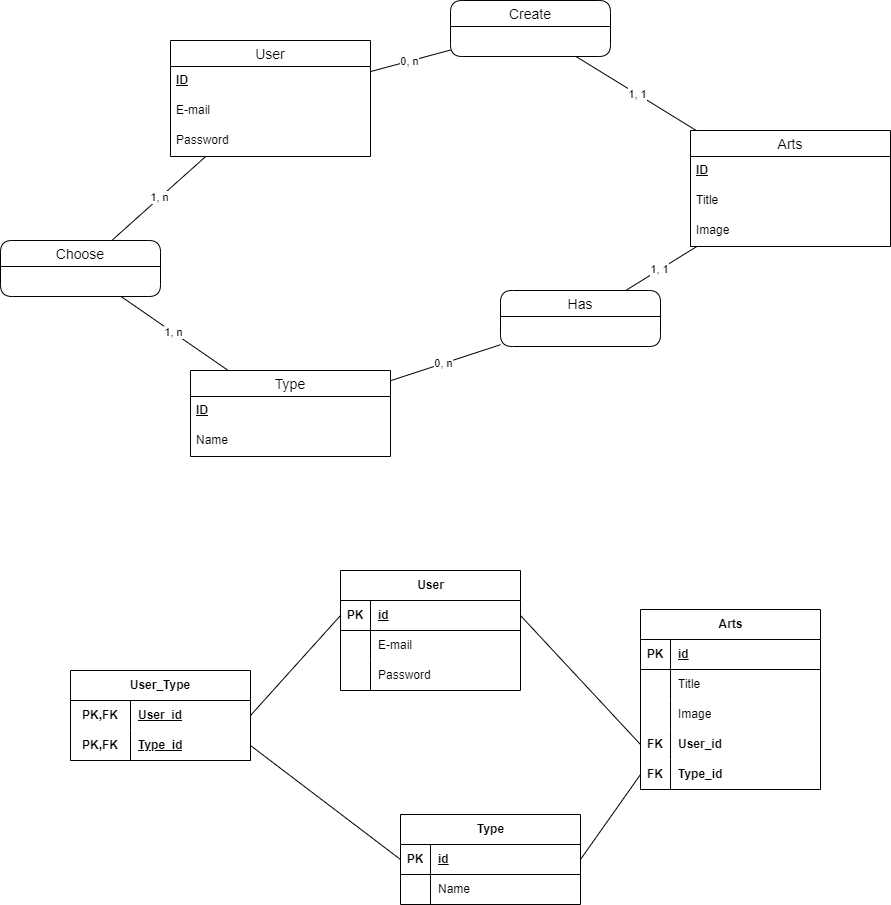

The diagram above was exported from draw.io. Its source (the exported page's mxGraphModel, read from the mxfile embedded in the PNG):
<mxGraphModel dx="2763" dy="572" grid="1" gridSize="10" guides="1" tooltips="1" connect="1" arrows="1" fold="1" page="1" pageScale="1" pageWidth="827" pageHeight="1169" math="0" shadow="0">
  <root>
    <mxCell id="0" />
    <mxCell id="1" parent="0" />
    <mxCell id="CGCOkZ0FMvzYY2Kh0x0B-45" value="User" style="swimlane;fontStyle=0;childLayout=stackLayout;horizontal=1;startSize=26;horizontalStack=0;resizeParent=1;resizeParentMax=0;resizeLast=0;collapsible=1;marginBottom=0;align=center;fontSize=14;" parent="1" vertex="1">
      <mxGeometry x="60" y="600" width="200" height="116" as="geometry" />
    </mxCell>
    <mxCell id="CGCOkZ0FMvzYY2Kh0x0B-46" value="&lt;u style=&quot;border-color: var(--border-color);&quot;&gt;&lt;b style=&quot;border-color: var(--border-color);&quot;&gt;ID&lt;/b&gt;&lt;/u&gt;" style="text;strokeColor=none;fillColor=none;spacingLeft=4;spacingRight=4;overflow=hidden;rotatable=0;points=[[0,0.5],[1,0.5]];portConstraint=eastwest;fontSize=12;whiteSpace=wrap;html=1;" parent="CGCOkZ0FMvzYY2Kh0x0B-45" vertex="1">
      <mxGeometry y="26" width="200" height="30" as="geometry" />
    </mxCell>
    <mxCell id="CGCOkZ0FMvzYY2Kh0x0B-47" value="E-mail" style="text;strokeColor=none;fillColor=none;spacingLeft=4;spacingRight=4;overflow=hidden;rotatable=0;points=[[0,0.5],[1,0.5]];portConstraint=eastwest;fontSize=12;whiteSpace=wrap;html=1;" parent="CGCOkZ0FMvzYY2Kh0x0B-45" vertex="1">
      <mxGeometry y="56" width="200" height="30" as="geometry" />
    </mxCell>
    <mxCell id="CGCOkZ0FMvzYY2Kh0x0B-48" value="Password" style="text;strokeColor=none;fillColor=none;spacingLeft=4;spacingRight=4;overflow=hidden;rotatable=0;points=[[0,0.5],[1,0.5]];portConstraint=eastwest;fontSize=12;whiteSpace=wrap;html=1;" parent="CGCOkZ0FMvzYY2Kh0x0B-45" vertex="1">
      <mxGeometry y="86" width="200" height="30" as="geometry" />
    </mxCell>
    <mxCell id="CGCOkZ0FMvzYY2Kh0x0B-50" value="Arts" style="swimlane;fontStyle=0;childLayout=stackLayout;horizontal=1;startSize=26;horizontalStack=0;resizeParent=1;resizeParentMax=0;resizeLast=0;collapsible=1;marginBottom=0;align=center;fontSize=14;" parent="1" vertex="1">
      <mxGeometry x="580" y="690" width="200" height="116" as="geometry" />
    </mxCell>
    <mxCell id="CGCOkZ0FMvzYY2Kh0x0B-52" value="ID" style="text;strokeColor=none;fillColor=none;spacingLeft=4;spacingRight=4;overflow=hidden;rotatable=0;points=[[0,0.5],[1,0.5]];portConstraint=eastwest;fontSize=12;whiteSpace=wrap;html=1;fontStyle=5" parent="CGCOkZ0FMvzYY2Kh0x0B-50" vertex="1">
      <mxGeometry y="26" width="200" height="30" as="geometry" />
    </mxCell>
    <mxCell id="CGCOkZ0FMvzYY2Kh0x0B-53" value="Title" style="text;strokeColor=none;fillColor=none;spacingLeft=4;spacingRight=4;overflow=hidden;rotatable=0;points=[[0,0.5],[1,0.5]];portConstraint=eastwest;fontSize=12;whiteSpace=wrap;html=1;" parent="CGCOkZ0FMvzYY2Kh0x0B-50" vertex="1">
      <mxGeometry y="56" width="200" height="30" as="geometry" />
    </mxCell>
    <mxCell id="CGCOkZ0FMvzYY2Kh0x0B-54" value="Image" style="text;strokeColor=none;fillColor=none;spacingLeft=4;spacingRight=4;overflow=hidden;rotatable=0;points=[[0,0.5],[1,0.5]];portConstraint=eastwest;fontSize=12;whiteSpace=wrap;html=1;" parent="CGCOkZ0FMvzYY2Kh0x0B-50" vertex="1">
      <mxGeometry y="86" width="200" height="30" as="geometry" />
    </mxCell>
    <mxCell id="CGCOkZ0FMvzYY2Kh0x0B-56" value="Type" style="swimlane;fontStyle=0;childLayout=stackLayout;horizontal=1;startSize=26;horizontalStack=0;resizeParent=1;resizeParentMax=0;resizeLast=0;collapsible=1;marginBottom=0;align=center;fontSize=14;" parent="1" vertex="1">
      <mxGeometry x="80" y="930" width="200" height="86" as="geometry" />
    </mxCell>
    <mxCell id="CGCOkZ0FMvzYY2Kh0x0B-57" value="&lt;u style=&quot;border-color: var(--border-color);&quot;&gt;&lt;b style=&quot;border-color: var(--border-color);&quot;&gt;ID&lt;/b&gt;&lt;/u&gt;" style="text;strokeColor=none;fillColor=none;spacingLeft=4;spacingRight=4;overflow=hidden;rotatable=0;points=[[0,0.5],[1,0.5]];portConstraint=eastwest;fontSize=12;whiteSpace=wrap;html=1;" parent="CGCOkZ0FMvzYY2Kh0x0B-56" vertex="1">
      <mxGeometry y="26" width="200" height="30" as="geometry" />
    </mxCell>
    <mxCell id="CGCOkZ0FMvzYY2Kh0x0B-59" value="Name" style="text;strokeColor=none;fillColor=none;spacingLeft=4;spacingRight=4;overflow=hidden;rotatable=0;points=[[0,0.5],[1,0.5]];portConstraint=eastwest;fontSize=12;whiteSpace=wrap;html=1;" parent="CGCOkZ0FMvzYY2Kh0x0B-56" vertex="1">
      <mxGeometry y="56" width="200" height="30" as="geometry" />
    </mxCell>
    <mxCell id="CGCOkZ0FMvzYY2Kh0x0B-62" value="0, n" style="endArrow=none;html=1;rounded=0;" parent="1" source="CGCOkZ0FMvzYY2Kh0x0B-45" target="CGCOkZ0FMvzYY2Kh0x0B-69" edge="1">
      <mxGeometry relative="1" as="geometry">
        <mxPoint x="280" y="740" as="sourcePoint" />
        <mxPoint x="440" y="740" as="targetPoint" />
      </mxGeometry>
    </mxCell>
    <mxCell id="CGCOkZ0FMvzYY2Kh0x0B-69" value="Create" style="swimlane;fontStyle=0;childLayout=stackLayout;horizontal=1;startSize=26;horizontalStack=0;resizeParent=1;resizeParentMax=0;resizeLast=0;collapsible=1;marginBottom=0;align=center;fontSize=14;rounded=1;" parent="1" vertex="1">
      <mxGeometry x="340" y="560" width="160" height="56" as="geometry" />
    </mxCell>
    <mxCell id="CGCOkZ0FMvzYY2Kh0x0B-75" value="Has" style="swimlane;fontStyle=0;childLayout=stackLayout;horizontal=1;startSize=26;horizontalStack=0;resizeParent=1;resizeParentMax=0;resizeLast=0;collapsible=1;marginBottom=0;align=center;fontSize=14;rounded=1;" parent="1" vertex="1">
      <mxGeometry x="390" y="850" width="160" height="56" as="geometry" />
    </mxCell>
    <mxCell id="CGCOkZ0FMvzYY2Kh0x0B-79" value="0, n" style="endArrow=none;html=1;rounded=0;" parent="1" source="CGCOkZ0FMvzYY2Kh0x0B-56" target="CGCOkZ0FMvzYY2Kh0x0B-75" edge="1">
      <mxGeometry relative="1" as="geometry">
        <mxPoint x="280" y="730" as="sourcePoint" />
        <mxPoint x="440" y="730" as="targetPoint" />
      </mxGeometry>
    </mxCell>
    <mxCell id="CGCOkZ0FMvzYY2Kh0x0B-80" value="1, 1" style="endArrow=none;html=1;rounded=0;" parent="1" source="CGCOkZ0FMvzYY2Kh0x0B-75" target="CGCOkZ0FMvzYY2Kh0x0B-50" edge="1">
      <mxGeometry relative="1" as="geometry">
        <mxPoint x="280" y="730" as="sourcePoint" />
        <mxPoint x="440" y="730" as="targetPoint" />
      </mxGeometry>
    </mxCell>
    <mxCell id="CGCOkZ0FMvzYY2Kh0x0B-73" value="1, 1" style="endArrow=none;html=1;rounded=0;" parent="1" source="CGCOkZ0FMvzYY2Kh0x0B-69" target="CGCOkZ0FMvzYY2Kh0x0B-50" edge="1">
      <mxGeometry relative="1" as="geometry">
        <mxPoint x="430" y="700" as="sourcePoint" />
        <mxPoint x="590" y="700" as="targetPoint" />
      </mxGeometry>
    </mxCell>
    <mxCell id="CGCOkZ0FMvzYY2Kh0x0B-81" value="Choose" style="swimlane;fontStyle=0;childLayout=stackLayout;horizontal=1;startSize=26;horizontalStack=0;resizeParent=1;resizeParentMax=0;resizeLast=0;collapsible=1;marginBottom=0;align=center;fontSize=14;rounded=1;" parent="1" vertex="1">
      <mxGeometry x="-110" y="800" width="160" height="56" as="geometry" />
    </mxCell>
    <mxCell id="CGCOkZ0FMvzYY2Kh0x0B-82" value="1, n" style="endArrow=none;html=1;rounded=0;" parent="1" source="CGCOkZ0FMvzYY2Kh0x0B-81" target="CGCOkZ0FMvzYY2Kh0x0B-45" edge="1">
      <mxGeometry relative="1" as="geometry">
        <mxPoint x="280" y="830" as="sourcePoint" />
        <mxPoint x="440" y="830" as="targetPoint" />
      </mxGeometry>
    </mxCell>
    <mxCell id="CGCOkZ0FMvzYY2Kh0x0B-83" value="1, n" style="endArrow=none;html=1;rounded=0;" parent="1" source="CGCOkZ0FMvzYY2Kh0x0B-81" target="CGCOkZ0FMvzYY2Kh0x0B-56" edge="1">
      <mxGeometry relative="1" as="geometry">
        <mxPoint x="280" y="830" as="sourcePoint" />
        <mxPoint x="440" y="830" as="targetPoint" />
      </mxGeometry>
    </mxCell>
    <mxCell id="naBl0tSHxMyBBA7llZ0T-4" value="User" style="shape=table;startSize=30;container=1;collapsible=1;childLayout=tableLayout;fixedRows=1;rowLines=0;fontStyle=1;align=center;resizeLast=1;html=1;" parent="1" vertex="1">
      <mxGeometry x="230" y="1130" width="180" height="120" as="geometry" />
    </mxCell>
    <mxCell id="naBl0tSHxMyBBA7llZ0T-5" value="" style="shape=tableRow;horizontal=0;startSize=0;swimlaneHead=0;swimlaneBody=0;fillColor=none;collapsible=0;dropTarget=0;points=[[0,0.5],[1,0.5]];portConstraint=eastwest;top=0;left=0;right=0;bottom=1;" parent="naBl0tSHxMyBBA7llZ0T-4" vertex="1">
      <mxGeometry y="30" width="180" height="30" as="geometry" />
    </mxCell>
    <mxCell id="naBl0tSHxMyBBA7llZ0T-6" value="PK" style="shape=partialRectangle;connectable=0;fillColor=none;top=0;left=0;bottom=0;right=0;fontStyle=1;overflow=hidden;whiteSpace=wrap;html=1;" parent="naBl0tSHxMyBBA7llZ0T-5" vertex="1">
      <mxGeometry width="30" height="30" as="geometry">
        <mxRectangle width="30" height="30" as="alternateBounds" />
      </mxGeometry>
    </mxCell>
    <mxCell id="naBl0tSHxMyBBA7llZ0T-7" value="id" style="shape=partialRectangle;connectable=0;fillColor=none;top=0;left=0;bottom=0;right=0;align=left;spacingLeft=6;fontStyle=5;overflow=hidden;whiteSpace=wrap;html=1;" parent="naBl0tSHxMyBBA7llZ0T-5" vertex="1">
      <mxGeometry x="30" width="150" height="30" as="geometry">
        <mxRectangle width="150" height="30" as="alternateBounds" />
      </mxGeometry>
    </mxCell>
    <mxCell id="naBl0tSHxMyBBA7llZ0T-8" value="" style="shape=tableRow;horizontal=0;startSize=0;swimlaneHead=0;swimlaneBody=0;fillColor=none;collapsible=0;dropTarget=0;points=[[0,0.5],[1,0.5]];portConstraint=eastwest;top=0;left=0;right=0;bottom=0;" parent="naBl0tSHxMyBBA7llZ0T-4" vertex="1">
      <mxGeometry y="60" width="180" height="30" as="geometry" />
    </mxCell>
    <mxCell id="naBl0tSHxMyBBA7llZ0T-9" value="" style="shape=partialRectangle;connectable=0;fillColor=none;top=0;left=0;bottom=0;right=0;editable=1;overflow=hidden;whiteSpace=wrap;html=1;" parent="naBl0tSHxMyBBA7llZ0T-8" vertex="1">
      <mxGeometry width="30" height="30" as="geometry">
        <mxRectangle width="30" height="30" as="alternateBounds" />
      </mxGeometry>
    </mxCell>
    <mxCell id="naBl0tSHxMyBBA7llZ0T-10" value="E-mail" style="shape=partialRectangle;connectable=0;fillColor=none;top=0;left=0;bottom=0;right=0;align=left;spacingLeft=6;overflow=hidden;whiteSpace=wrap;html=1;" parent="naBl0tSHxMyBBA7llZ0T-8" vertex="1">
      <mxGeometry x="30" width="150" height="30" as="geometry">
        <mxRectangle width="150" height="30" as="alternateBounds" />
      </mxGeometry>
    </mxCell>
    <mxCell id="naBl0tSHxMyBBA7llZ0T-11" value="" style="shape=tableRow;horizontal=0;startSize=0;swimlaneHead=0;swimlaneBody=0;fillColor=none;collapsible=0;dropTarget=0;points=[[0,0.5],[1,0.5]];portConstraint=eastwest;top=0;left=0;right=0;bottom=0;" parent="naBl0tSHxMyBBA7llZ0T-4" vertex="1">
      <mxGeometry y="90" width="180" height="30" as="geometry" />
    </mxCell>
    <mxCell id="naBl0tSHxMyBBA7llZ0T-12" value="" style="shape=partialRectangle;connectable=0;fillColor=none;top=0;left=0;bottom=0;right=0;editable=1;overflow=hidden;whiteSpace=wrap;html=1;" parent="naBl0tSHxMyBBA7llZ0T-11" vertex="1">
      <mxGeometry width="30" height="30" as="geometry">
        <mxRectangle width="30" height="30" as="alternateBounds" />
      </mxGeometry>
    </mxCell>
    <mxCell id="naBl0tSHxMyBBA7llZ0T-13" value="Password" style="shape=partialRectangle;connectable=0;fillColor=none;top=0;left=0;bottom=0;right=0;align=left;spacingLeft=6;overflow=hidden;whiteSpace=wrap;html=1;" parent="naBl0tSHxMyBBA7llZ0T-11" vertex="1">
      <mxGeometry x="30" width="150" height="30" as="geometry">
        <mxRectangle width="150" height="30" as="alternateBounds" />
      </mxGeometry>
    </mxCell>
    <mxCell id="naBl0tSHxMyBBA7llZ0T-17" value="Arts" style="shape=table;startSize=30;container=1;collapsible=1;childLayout=tableLayout;fixedRows=1;rowLines=0;fontStyle=1;align=center;resizeLast=1;html=1;" parent="1" vertex="1">
      <mxGeometry x="530" y="1169" width="180" height="180" as="geometry" />
    </mxCell>
    <mxCell id="naBl0tSHxMyBBA7llZ0T-18" value="" style="shape=tableRow;horizontal=0;startSize=0;swimlaneHead=0;swimlaneBody=0;fillColor=none;collapsible=0;dropTarget=0;points=[[0,0.5],[1,0.5]];portConstraint=eastwest;top=0;left=0;right=0;bottom=1;" parent="naBl0tSHxMyBBA7llZ0T-17" vertex="1">
      <mxGeometry y="30" width="180" height="30" as="geometry" />
    </mxCell>
    <mxCell id="naBl0tSHxMyBBA7llZ0T-19" value="PK" style="shape=partialRectangle;connectable=0;fillColor=none;top=0;left=0;bottom=0;right=0;fontStyle=1;overflow=hidden;whiteSpace=wrap;html=1;" parent="naBl0tSHxMyBBA7llZ0T-18" vertex="1">
      <mxGeometry width="30" height="30" as="geometry">
        <mxRectangle width="30" height="30" as="alternateBounds" />
      </mxGeometry>
    </mxCell>
    <mxCell id="naBl0tSHxMyBBA7llZ0T-20" value="id" style="shape=partialRectangle;connectable=0;fillColor=none;top=0;left=0;bottom=0;right=0;align=left;spacingLeft=6;fontStyle=5;overflow=hidden;whiteSpace=wrap;html=1;" parent="naBl0tSHxMyBBA7llZ0T-18" vertex="1">
      <mxGeometry x="30" width="150" height="30" as="geometry">
        <mxRectangle width="150" height="30" as="alternateBounds" />
      </mxGeometry>
    </mxCell>
    <mxCell id="naBl0tSHxMyBBA7llZ0T-21" value="" style="shape=tableRow;horizontal=0;startSize=0;swimlaneHead=0;swimlaneBody=0;fillColor=none;collapsible=0;dropTarget=0;points=[[0,0.5],[1,0.5]];portConstraint=eastwest;top=0;left=0;right=0;bottom=0;" parent="naBl0tSHxMyBBA7llZ0T-17" vertex="1">
      <mxGeometry y="60" width="180" height="30" as="geometry" />
    </mxCell>
    <mxCell id="naBl0tSHxMyBBA7llZ0T-22" value="" style="shape=partialRectangle;connectable=0;fillColor=none;top=0;left=0;bottom=0;right=0;editable=1;overflow=hidden;whiteSpace=wrap;html=1;" parent="naBl0tSHxMyBBA7llZ0T-21" vertex="1">
      <mxGeometry width="30" height="30" as="geometry">
        <mxRectangle width="30" height="30" as="alternateBounds" />
      </mxGeometry>
    </mxCell>
    <mxCell id="naBl0tSHxMyBBA7llZ0T-23" value="Title" style="shape=partialRectangle;connectable=0;fillColor=none;top=0;left=0;bottom=0;right=0;align=left;spacingLeft=6;overflow=hidden;whiteSpace=wrap;html=1;" parent="naBl0tSHxMyBBA7llZ0T-21" vertex="1">
      <mxGeometry x="30" width="150" height="30" as="geometry">
        <mxRectangle width="150" height="30" as="alternateBounds" />
      </mxGeometry>
    </mxCell>
    <mxCell id="naBl0tSHxMyBBA7llZ0T-24" value="" style="shape=tableRow;horizontal=0;startSize=0;swimlaneHead=0;swimlaneBody=0;fillColor=none;collapsible=0;dropTarget=0;points=[[0,0.5],[1,0.5]];portConstraint=eastwest;top=0;left=0;right=0;bottom=0;" parent="naBl0tSHxMyBBA7llZ0T-17" vertex="1">
      <mxGeometry y="90" width="180" height="30" as="geometry" />
    </mxCell>
    <mxCell id="naBl0tSHxMyBBA7llZ0T-25" value="" style="shape=partialRectangle;connectable=0;fillColor=none;top=0;left=0;bottom=0;right=0;editable=1;overflow=hidden;whiteSpace=wrap;html=1;" parent="naBl0tSHxMyBBA7llZ0T-24" vertex="1">
      <mxGeometry width="30" height="30" as="geometry">
        <mxRectangle width="30" height="30" as="alternateBounds" />
      </mxGeometry>
    </mxCell>
    <mxCell id="naBl0tSHxMyBBA7llZ0T-26" value="Image" style="shape=partialRectangle;connectable=0;fillColor=none;top=0;left=0;bottom=0;right=0;align=left;spacingLeft=6;overflow=hidden;whiteSpace=wrap;html=1;" parent="naBl0tSHxMyBBA7llZ0T-24" vertex="1">
      <mxGeometry x="30" width="150" height="30" as="geometry">
        <mxRectangle width="150" height="30" as="alternateBounds" />
      </mxGeometry>
    </mxCell>
    <mxCell id="naBl0tSHxMyBBA7llZ0T-43" value="" style="shape=tableRow;horizontal=0;startSize=0;swimlaneHead=0;swimlaneBody=0;fillColor=none;collapsible=0;dropTarget=0;points=[[0,0.5],[1,0.5]];portConstraint=eastwest;top=0;left=0;right=0;bottom=0;fontStyle=1" parent="naBl0tSHxMyBBA7llZ0T-17" vertex="1">
      <mxGeometry y="120" width="180" height="30" as="geometry" />
    </mxCell>
    <mxCell id="naBl0tSHxMyBBA7llZ0T-44" value="FK" style="shape=partialRectangle;connectable=0;fillColor=none;top=0;left=0;bottom=0;right=0;editable=1;overflow=hidden;whiteSpace=wrap;html=1;fontStyle=1" parent="naBl0tSHxMyBBA7llZ0T-43" vertex="1">
      <mxGeometry width="30" height="30" as="geometry">
        <mxRectangle width="30" height="30" as="alternateBounds" />
      </mxGeometry>
    </mxCell>
    <mxCell id="naBl0tSHxMyBBA7llZ0T-45" value="&lt;b&gt;User_id&lt;/b&gt;" style="shape=partialRectangle;connectable=0;fillColor=none;top=0;left=0;bottom=0;right=0;align=left;spacingLeft=6;overflow=hidden;whiteSpace=wrap;html=1;" parent="naBl0tSHxMyBBA7llZ0T-43" vertex="1">
      <mxGeometry x="30" width="150" height="30" as="geometry">
        <mxRectangle width="150" height="30" as="alternateBounds" />
      </mxGeometry>
    </mxCell>
    <mxCell id="naBl0tSHxMyBBA7llZ0T-47" value="" style="shape=tableRow;horizontal=0;startSize=0;swimlaneHead=0;swimlaneBody=0;fillColor=none;collapsible=0;dropTarget=0;points=[[0,0.5],[1,0.5]];portConstraint=eastwest;top=0;left=0;right=0;bottom=0;fontStyle=1" parent="naBl0tSHxMyBBA7llZ0T-17" vertex="1">
      <mxGeometry y="150" width="180" height="30" as="geometry" />
    </mxCell>
    <mxCell id="naBl0tSHxMyBBA7llZ0T-48" value="FK" style="shape=partialRectangle;connectable=0;fillColor=none;top=0;left=0;bottom=0;right=0;editable=1;overflow=hidden;whiteSpace=wrap;html=1;fontStyle=1" parent="naBl0tSHxMyBBA7llZ0T-47" vertex="1">
      <mxGeometry width="30" height="30" as="geometry">
        <mxRectangle width="30" height="30" as="alternateBounds" />
      </mxGeometry>
    </mxCell>
    <mxCell id="naBl0tSHxMyBBA7llZ0T-49" value="&lt;b&gt;Type_id&lt;/b&gt;" style="shape=partialRectangle;connectable=0;fillColor=none;top=0;left=0;bottom=0;right=0;align=left;spacingLeft=6;overflow=hidden;whiteSpace=wrap;html=1;" parent="naBl0tSHxMyBBA7llZ0T-47" vertex="1">
      <mxGeometry x="30" width="150" height="30" as="geometry">
        <mxRectangle width="150" height="30" as="alternateBounds" />
      </mxGeometry>
    </mxCell>
    <mxCell id="naBl0tSHxMyBBA7llZ0T-30" value="Type" style="shape=table;startSize=30;container=1;collapsible=1;childLayout=tableLayout;fixedRows=1;rowLines=0;fontStyle=1;align=center;resizeLast=1;html=1;" parent="1" vertex="1">
      <mxGeometry x="290" y="1374" width="180" height="90" as="geometry" />
    </mxCell>
    <mxCell id="naBl0tSHxMyBBA7llZ0T-31" value="" style="shape=tableRow;horizontal=0;startSize=0;swimlaneHead=0;swimlaneBody=0;fillColor=none;collapsible=0;dropTarget=0;points=[[0,0.5],[1,0.5]];portConstraint=eastwest;top=0;left=0;right=0;bottom=1;" parent="naBl0tSHxMyBBA7llZ0T-30" vertex="1">
      <mxGeometry y="30" width="180" height="30" as="geometry" />
    </mxCell>
    <mxCell id="naBl0tSHxMyBBA7llZ0T-32" value="PK" style="shape=partialRectangle;connectable=0;fillColor=none;top=0;left=0;bottom=0;right=0;fontStyle=1;overflow=hidden;whiteSpace=wrap;html=1;" parent="naBl0tSHxMyBBA7llZ0T-31" vertex="1">
      <mxGeometry width="30" height="30" as="geometry">
        <mxRectangle width="30" height="30" as="alternateBounds" />
      </mxGeometry>
    </mxCell>
    <mxCell id="naBl0tSHxMyBBA7llZ0T-33" value="id" style="shape=partialRectangle;connectable=0;fillColor=none;top=0;left=0;bottom=0;right=0;align=left;spacingLeft=6;fontStyle=5;overflow=hidden;whiteSpace=wrap;html=1;" parent="naBl0tSHxMyBBA7llZ0T-31" vertex="1">
      <mxGeometry x="30" width="150" height="30" as="geometry">
        <mxRectangle width="150" height="30" as="alternateBounds" />
      </mxGeometry>
    </mxCell>
    <mxCell id="naBl0tSHxMyBBA7llZ0T-34" value="" style="shape=tableRow;horizontal=0;startSize=0;swimlaneHead=0;swimlaneBody=0;fillColor=none;collapsible=0;dropTarget=0;points=[[0,0.5],[1,0.5]];portConstraint=eastwest;top=0;left=0;right=0;bottom=0;" parent="naBl0tSHxMyBBA7llZ0T-30" vertex="1">
      <mxGeometry y="60" width="180" height="30" as="geometry" />
    </mxCell>
    <mxCell id="naBl0tSHxMyBBA7llZ0T-35" value="" style="shape=partialRectangle;connectable=0;fillColor=none;top=0;left=0;bottom=0;right=0;editable=1;overflow=hidden;whiteSpace=wrap;html=1;" parent="naBl0tSHxMyBBA7llZ0T-34" vertex="1">
      <mxGeometry width="30" height="30" as="geometry">
        <mxRectangle width="30" height="30" as="alternateBounds" />
      </mxGeometry>
    </mxCell>
    <mxCell id="naBl0tSHxMyBBA7llZ0T-36" value="Name" style="shape=partialRectangle;connectable=0;fillColor=none;top=0;left=0;bottom=0;right=0;align=left;spacingLeft=6;overflow=hidden;whiteSpace=wrap;html=1;" parent="naBl0tSHxMyBBA7llZ0T-34" vertex="1">
      <mxGeometry x="30" width="150" height="30" as="geometry">
        <mxRectangle width="150" height="30" as="alternateBounds" />
      </mxGeometry>
    </mxCell>
    <mxCell id="naBl0tSHxMyBBA7llZ0T-46" value="" style="endArrow=none;html=1;rounded=0;entryX=1;entryY=0.5;entryDx=0;entryDy=0;exitX=0;exitY=0.5;exitDx=0;exitDy=0;" parent="1" source="naBl0tSHxMyBBA7llZ0T-47" target="naBl0tSHxMyBBA7llZ0T-31" edge="1">
      <mxGeometry relative="1" as="geometry">
        <mxPoint x="220" y="1089" as="sourcePoint" />
        <mxPoint x="380" y="1089" as="targetPoint" />
      </mxGeometry>
    </mxCell>
    <mxCell id="naBl0tSHxMyBBA7llZ0T-50" value="" style="endArrow=none;html=1;rounded=0;entryX=0;entryY=0.5;entryDx=0;entryDy=0;exitX=1;exitY=0.5;exitDx=0;exitDy=0;" parent="1" source="naBl0tSHxMyBBA7llZ0T-5" target="naBl0tSHxMyBBA7llZ0T-43" edge="1">
      <mxGeometry relative="1" as="geometry">
        <mxPoint x="220" y="1070" as="sourcePoint" />
        <mxPoint x="380" y="1070" as="targetPoint" />
      </mxGeometry>
    </mxCell>
    <mxCell id="naBl0tSHxMyBBA7llZ0T-51" value="User_Type" style="shape=table;startSize=30;container=1;collapsible=1;childLayout=tableLayout;fixedRows=1;rowLines=0;fontStyle=1;align=center;resizeLast=1;html=1;whiteSpace=wrap;" parent="1" vertex="1">
      <mxGeometry x="-40" y="1230" width="180" height="90" as="geometry" />
    </mxCell>
    <mxCell id="naBl0tSHxMyBBA7llZ0T-52" value="" style="shape=tableRow;horizontal=0;startSize=0;swimlaneHead=0;swimlaneBody=0;fillColor=none;collapsible=0;dropTarget=0;points=[[0,0.5],[1,0.5]];portConstraint=eastwest;top=0;left=0;right=0;bottom=0;html=1;" parent="naBl0tSHxMyBBA7llZ0T-51" vertex="1">
      <mxGeometry y="30" width="180" height="30" as="geometry" />
    </mxCell>
    <mxCell id="naBl0tSHxMyBBA7llZ0T-53" value="PK,FK" style="shape=partialRectangle;connectable=0;fillColor=none;top=0;left=0;bottom=0;right=0;fontStyle=1;overflow=hidden;html=1;whiteSpace=wrap;" parent="naBl0tSHxMyBBA7llZ0T-52" vertex="1">
      <mxGeometry width="60" height="30" as="geometry">
        <mxRectangle width="60" height="30" as="alternateBounds" />
      </mxGeometry>
    </mxCell>
    <mxCell id="naBl0tSHxMyBBA7llZ0T-54" value="User_id" style="shape=partialRectangle;connectable=0;fillColor=none;top=0;left=0;bottom=0;right=0;align=left;spacingLeft=6;fontStyle=5;overflow=hidden;html=1;whiteSpace=wrap;" parent="naBl0tSHxMyBBA7llZ0T-52" vertex="1">
      <mxGeometry x="60" width="120" height="30" as="geometry">
        <mxRectangle width="120" height="30" as="alternateBounds" />
      </mxGeometry>
    </mxCell>
    <mxCell id="naBl0tSHxMyBBA7llZ0T-55" value="" style="shape=tableRow;horizontal=0;startSize=0;swimlaneHead=0;swimlaneBody=0;fillColor=none;collapsible=0;dropTarget=0;points=[[0,0.5],[1,0.5]];portConstraint=eastwest;top=0;left=0;right=0;bottom=1;html=1;" parent="naBl0tSHxMyBBA7llZ0T-51" vertex="1">
      <mxGeometry y="60" width="180" height="30" as="geometry" />
    </mxCell>
    <mxCell id="naBl0tSHxMyBBA7llZ0T-56" value="PK,FK" style="shape=partialRectangle;connectable=0;fillColor=none;top=0;left=0;bottom=0;right=0;fontStyle=1;overflow=hidden;html=1;whiteSpace=wrap;" parent="naBl0tSHxMyBBA7llZ0T-55" vertex="1">
      <mxGeometry width="60" height="30" as="geometry">
        <mxRectangle width="60" height="30" as="alternateBounds" />
      </mxGeometry>
    </mxCell>
    <mxCell id="naBl0tSHxMyBBA7llZ0T-57" value="Type_id" style="shape=partialRectangle;connectable=0;fillColor=none;top=0;left=0;bottom=0;right=0;align=left;spacingLeft=6;fontStyle=5;overflow=hidden;html=1;whiteSpace=wrap;" parent="naBl0tSHxMyBBA7llZ0T-55" vertex="1">
      <mxGeometry x="60" width="120" height="30" as="geometry">
        <mxRectangle width="120" height="30" as="alternateBounds" />
      </mxGeometry>
    </mxCell>
    <mxCell id="naBl0tSHxMyBBA7llZ0T-64" value="" style="endArrow=none;html=1;rounded=0;exitX=1;exitY=0.5;exitDx=0;exitDy=0;entryX=0;entryY=0.5;entryDx=0;entryDy=0;" parent="1" source="naBl0tSHxMyBBA7llZ0T-52" target="naBl0tSHxMyBBA7llZ0T-5" edge="1">
      <mxGeometry relative="1" as="geometry">
        <mxPoint x="220" y="1200" as="sourcePoint" />
        <mxPoint x="380" y="1200" as="targetPoint" />
      </mxGeometry>
    </mxCell>
    <mxCell id="naBl0tSHxMyBBA7llZ0T-65" value="" style="endArrow=none;html=1;rounded=0;entryX=0;entryY=0.5;entryDx=0;entryDy=0;exitX=1;exitY=0.5;exitDx=0;exitDy=0;" parent="1" source="naBl0tSHxMyBBA7llZ0T-55" target="naBl0tSHxMyBBA7llZ0T-31" edge="1">
      <mxGeometry relative="1" as="geometry">
        <mxPoint x="220" y="1200" as="sourcePoint" />
        <mxPoint x="380" y="1200" as="targetPoint" />
      </mxGeometry>
    </mxCell>
  </root>
</mxGraphModel>